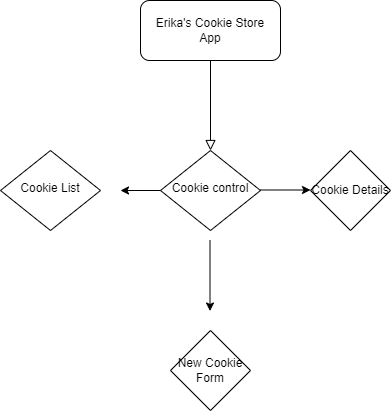

The diagram above was exported from draw.io. Its source (the exported page's mxGraphModel, read from the mxfile embedded in the PNG):
<mxGraphModel dx="465" dy="749" grid="1" gridSize="10" guides="1" tooltips="1" connect="1" arrows="1" fold="1" page="1" pageScale="1" pageWidth="827" pageHeight="1169" math="0" shadow="0">
  <root>
    <mxCell id="WIyWlLk6GJQsqaUBKTNV-0" />
    <mxCell id="WIyWlLk6GJQsqaUBKTNV-1" parent="WIyWlLk6GJQsqaUBKTNV-0" />
    <mxCell id="WIyWlLk6GJQsqaUBKTNV-2" value="" style="rounded=0;html=1;jettySize=auto;orthogonalLoop=1;fontSize=11;endArrow=block;endFill=0;endSize=8;strokeWidth=1;shadow=0;labelBackgroundColor=none;edgeStyle=orthogonalEdgeStyle;" parent="WIyWlLk6GJQsqaUBKTNV-1" source="WIyWlLk6GJQsqaUBKTNV-3" target="WIyWlLk6GJQsqaUBKTNV-6" edge="1">
      <mxGeometry relative="1" as="geometry" />
    </mxCell>
    <mxCell id="WIyWlLk6GJQsqaUBKTNV-3" value="Erika's Cookie Store&lt;br&gt;App" style="rounded=1;whiteSpace=wrap;html=1;fontSize=12;glass=0;strokeWidth=1;shadow=0;" parent="WIyWlLk6GJQsqaUBKTNV-1" vertex="1">
      <mxGeometry x="300" y="50" width="140" height="60" as="geometry" />
    </mxCell>
    <mxCell id="WIyWlLk6GJQsqaUBKTNV-6" value="Cookie control" style="rhombus;whiteSpace=wrap;html=1;shadow=0;fontFamily=Helvetica;fontSize=12;align=center;strokeWidth=1;spacing=6;spacingTop=-4;" parent="WIyWlLk6GJQsqaUBKTNV-1" vertex="1">
      <mxGeometry x="320" y="200" width="100" height="80" as="geometry" />
    </mxCell>
    <mxCell id="WIyWlLk6GJQsqaUBKTNV-10" value="Cookie List&lt;br&gt;" style="rhombus;whiteSpace=wrap;html=1;shadow=0;fontFamily=Helvetica;fontSize=12;align=center;strokeWidth=1;spacing=6;spacingTop=-4;" parent="WIyWlLk6GJQsqaUBKTNV-1" vertex="1">
      <mxGeometry x="160" y="200" width="100" height="80" as="geometry" />
    </mxCell>
    <mxCell id="zQeBX2vWAlhfmr5_uRRx-0" value="" style="endArrow=classic;html=1;rounded=0;" edge="1" parent="WIyWlLk6GJQsqaUBKTNV-1">
      <mxGeometry width="50" height="50" relative="1" as="geometry">
        <mxPoint x="369.5" y="290" as="sourcePoint" />
        <mxPoint x="369.5" y="360.5" as="targetPoint" />
        <Array as="points">
          <mxPoint x="369.5" y="340.5" />
        </Array>
      </mxGeometry>
    </mxCell>
    <mxCell id="zQeBX2vWAlhfmr5_uRRx-3" value="" style="endArrow=classic;html=1;rounded=0;" edge="1" parent="WIyWlLk6GJQsqaUBKTNV-1" source="WIyWlLk6GJQsqaUBKTNV-6">
      <mxGeometry width="50" height="50" relative="1" as="geometry">
        <mxPoint x="310" y="270" as="sourcePoint" />
        <mxPoint x="280" y="240" as="targetPoint" />
      </mxGeometry>
    </mxCell>
    <mxCell id="zQeBX2vWAlhfmr5_uRRx-5" value="New Cookie Form" style="rhombus;whiteSpace=wrap;html=1;" vertex="1" parent="WIyWlLk6GJQsqaUBKTNV-1">
      <mxGeometry x="330" y="380" width="80" height="80" as="geometry" />
    </mxCell>
    <mxCell id="zQeBX2vWAlhfmr5_uRRx-6" value="Cookie Details" style="rhombus;whiteSpace=wrap;html=1;" vertex="1" parent="WIyWlLk6GJQsqaUBKTNV-1">
      <mxGeometry x="470" y="200" width="80" height="80" as="geometry" />
    </mxCell>
    <mxCell id="zQeBX2vWAlhfmr5_uRRx-7" value="" style="endArrow=classic;html=1;rounded=0;" edge="1" parent="WIyWlLk6GJQsqaUBKTNV-1">
      <mxGeometry width="50" height="50" relative="1" as="geometry">
        <mxPoint x="420" y="239.5" as="sourcePoint" />
        <mxPoint x="470" y="239.5" as="targetPoint" />
      </mxGeometry>
    </mxCell>
  </root>
</mxGraphModel>